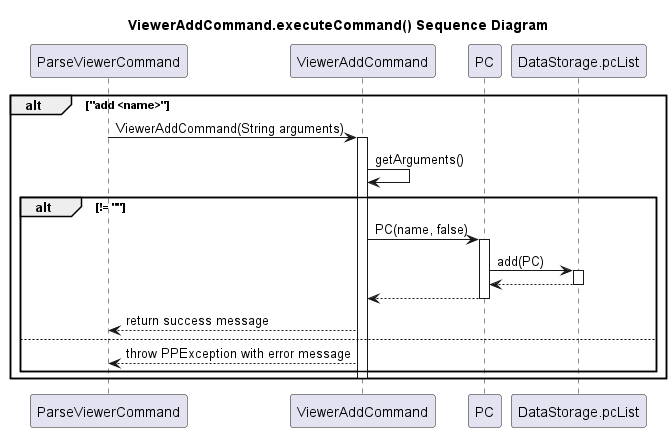

The diagram above was rendered by PlantUML. Its source (embedded in the PNG):
@startuml
title ViewerAddCommand.executeCommand() Sequence Diagram

participant ParseViewerCommand
participant ViewerAddCommand
participant PC
participant DataStorage.pcList

alt "add <name>"
ParseViewerCommand -> ViewerAddCommand: ViewerAddCommand(String arguments)
activate ViewerAddCommand
ViewerAddCommand -> ViewerAddCommand: getArguments()
alt != ""
    ViewerAddCommand -> PC: PC(name, false)
    activate PC
    PC -> DataStorage.pcList: add(PC)
    activate DataStorage.pcList
    DataStorage.pcList --> PC
    deactivate DataStorage.pcList
    PC --> ViewerAddCommand
    deactivate PC
    ViewerAddCommand --> ParseViewerCommand: return success message
else
    ViewerAddCommand --> ParseViewerCommand: throw PPException with error message
end

deactivate ViewerAddCommand
end
@enduml